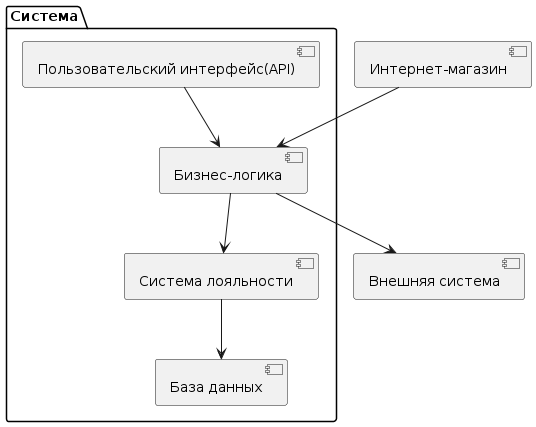

The diagram above was rendered by PlantUML. Its source (embedded in the PNG):
@startuml
package "Система" {
    [Пользовательский интерфейс(API)] --> [Бизнес-логика]
    [Бизнес-логика] --> [Система лояльности]
    [Система лояльности] --> [База данных]
}

[Бизнес-логика] --> [Внешняя система]
[Интернет-магазин] --> [Бизнес-логика]
@enduml